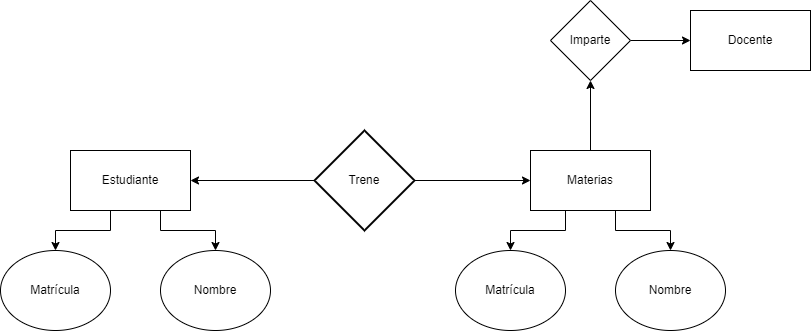

The diagram above was exported from draw.io. Its source (the exported page's mxGraphModel, read from the mxfile embedded in the PNG):
<mxGraphModel dx="1100" dy="555" grid="1" gridSize="10" guides="1" tooltips="1" connect="1" arrows="1" fold="1" page="1" pageScale="1" pageWidth="827" pageHeight="1169" math="0" shadow="0">
  <root>
    <mxCell id="0" />
    <mxCell id="1" parent="0" />
    <mxCell id="phnxW7Hxmq01U_gXey0V-7" value="" style="edgeStyle=orthogonalEdgeStyle;rounded=0;orthogonalLoop=1;jettySize=auto;html=1;" parent="1" target="phnxW7Hxmq01U_gXey0V-6" edge="1">
      <mxGeometry relative="1" as="geometry">
        <mxPoint x="210" y="270" as="sourcePoint" />
      </mxGeometry>
    </mxCell>
    <mxCell id="phnxW7Hxmq01U_gXey0V-1" value="Estudiante" style="rounded=0;whiteSpace=wrap;html=1;" parent="1" vertex="1">
      <mxGeometry x="120" y="210" width="120" height="60" as="geometry" />
    </mxCell>
    <mxCell id="phnxW7Hxmq01U_gXey0V-16" value="" style="edgeStyle=orthogonalEdgeStyle;rounded=0;orthogonalLoop=1;jettySize=auto;html=1;" parent="1" source="phnxW7Hxmq01U_gXey0V-2" target="phnxW7Hxmq01U_gXey0V-15" edge="1">
      <mxGeometry relative="1" as="geometry" />
    </mxCell>
    <mxCell id="phnxW7Hxmq01U_gXey0V-2" value="Materias" style="rounded=0;whiteSpace=wrap;html=1;" parent="1" vertex="1">
      <mxGeometry x="580" y="210" width="120" height="60" as="geometry" />
    </mxCell>
    <mxCell id="phnxW7Hxmq01U_gXey0V-4" style="edgeStyle=orthogonalEdgeStyle;rounded=0;orthogonalLoop=1;jettySize=auto;html=1;" parent="1" source="phnxW7Hxmq01U_gXey0V-3" target="phnxW7Hxmq01U_gXey0V-2" edge="1">
      <mxGeometry relative="1" as="geometry" />
    </mxCell>
    <mxCell id="phnxW7Hxmq01U_gXey0V-5" style="edgeStyle=orthogonalEdgeStyle;rounded=0;orthogonalLoop=1;jettySize=auto;html=1;entryX=1;entryY=0.5;entryDx=0;entryDy=0;" parent="1" source="phnxW7Hxmq01U_gXey0V-3" target="phnxW7Hxmq01U_gXey0V-1" edge="1">
      <mxGeometry relative="1" as="geometry" />
    </mxCell>
    <mxCell id="phnxW7Hxmq01U_gXey0V-3" value="Trene" style="strokeWidth=2;html=1;shape=mxgraph.flowchart.decision;whiteSpace=wrap;" parent="1" vertex="1">
      <mxGeometry x="364" y="190" width="100" height="100" as="geometry" />
    </mxCell>
    <mxCell id="phnxW7Hxmq01U_gXey0V-6" value="Nombre" style="ellipse;whiteSpace=wrap;html=1;rounded=0;" parent="1" vertex="1">
      <mxGeometry x="210" y="310" width="110" height="80" as="geometry" />
    </mxCell>
    <mxCell id="phnxW7Hxmq01U_gXey0V-8" value="" style="edgeStyle=orthogonalEdgeStyle;rounded=0;orthogonalLoop=1;jettySize=auto;html=1;" parent="1" target="phnxW7Hxmq01U_gXey0V-9" edge="1">
      <mxGeometry relative="1" as="geometry">
        <mxPoint x="160" y="270" as="sourcePoint" />
      </mxGeometry>
    </mxCell>
    <mxCell id="phnxW7Hxmq01U_gXey0V-9" value="Matrícula" style="ellipse;whiteSpace=wrap;html=1;rounded=0;" parent="1" vertex="1">
      <mxGeometry x="50" y="310" width="110" height="80" as="geometry" />
    </mxCell>
    <mxCell id="phnxW7Hxmq01U_gXey0V-10" value="" style="edgeStyle=orthogonalEdgeStyle;rounded=0;orthogonalLoop=1;jettySize=auto;html=1;" parent="1" target="phnxW7Hxmq01U_gXey0V-11" edge="1">
      <mxGeometry relative="1" as="geometry">
        <mxPoint x="665" y="270" as="sourcePoint" />
      </mxGeometry>
    </mxCell>
    <mxCell id="phnxW7Hxmq01U_gXey0V-11" value="Nombre" style="ellipse;whiteSpace=wrap;html=1;rounded=0;" parent="1" vertex="1">
      <mxGeometry x="665" y="310" width="110" height="80" as="geometry" />
    </mxCell>
    <mxCell id="phnxW7Hxmq01U_gXey0V-12" value="" style="edgeStyle=orthogonalEdgeStyle;rounded=0;orthogonalLoop=1;jettySize=auto;html=1;" parent="1" target="phnxW7Hxmq01U_gXey0V-13" edge="1">
      <mxGeometry relative="1" as="geometry">
        <mxPoint x="615" y="270" as="sourcePoint" />
      </mxGeometry>
    </mxCell>
    <mxCell id="phnxW7Hxmq01U_gXey0V-13" value="Matrícula" style="ellipse;whiteSpace=wrap;html=1;rounded=0;" parent="1" vertex="1">
      <mxGeometry x="505" y="310" width="110" height="80" as="geometry" />
    </mxCell>
    <mxCell id="phnxW7Hxmq01U_gXey0V-18" value="" style="edgeStyle=orthogonalEdgeStyle;rounded=0;orthogonalLoop=1;jettySize=auto;html=1;" parent="1" source="phnxW7Hxmq01U_gXey0V-15" target="phnxW7Hxmq01U_gXey0V-17" edge="1">
      <mxGeometry relative="1" as="geometry" />
    </mxCell>
    <mxCell id="phnxW7Hxmq01U_gXey0V-15" value="Imparte" style="rhombus;whiteSpace=wrap;html=1;rounded=0;" parent="1" vertex="1">
      <mxGeometry x="600" y="60" width="80" height="80" as="geometry" />
    </mxCell>
    <mxCell id="phnxW7Hxmq01U_gXey0V-17" value="Docente" style="whiteSpace=wrap;html=1;rounded=0;" parent="1" vertex="1">
      <mxGeometry x="740" y="70" width="120" height="60" as="geometry" />
    </mxCell>
  </root>
</mxGraphModel>